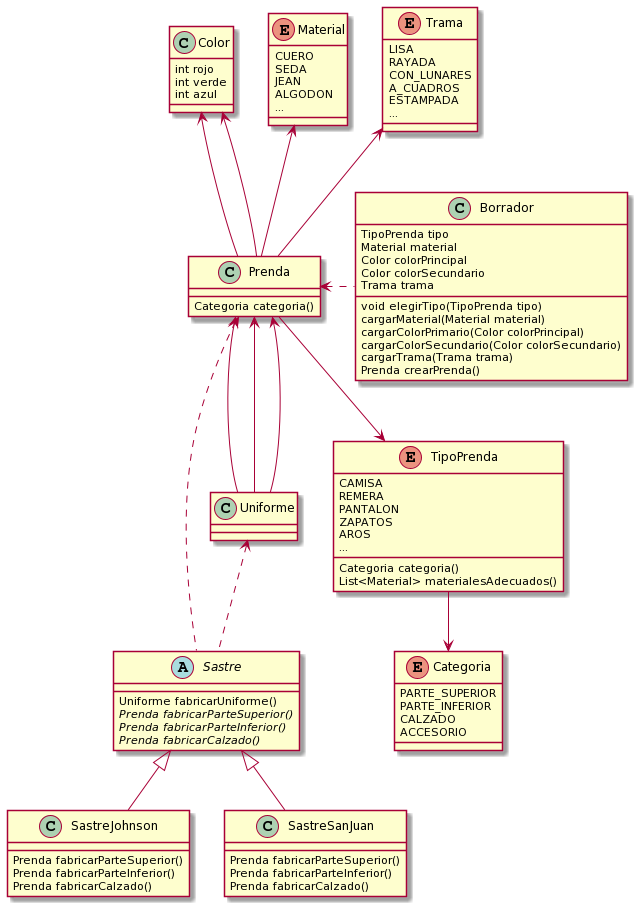

The diagram above was rendered by PlantUML. Its source (embedded in the PNG):
@startuml
Prenda-down->TipoPrenda
TipoPrenda-down->Categoria
Prenda-up->Trama
Prenda-up->Material
Prenda-up->Color
Prenda-up->Color
Borrador..left>Prenda
Uniforme-up->Prenda
Uniforme-up->Prenda
Uniforme-up->Prenda
Sastre..up>Uniforme
Sastre..up>Prenda
SastreJohnson--up|>Sastre
SastreSanJuan--up|>Sastre

enum TipoPrenda{
	CAMISA
	REMERA
	PANTALON
	ZAPATOS
	AROS
	...
	Categoria categoria()
List<Material> materialesAdecuados()
}

enum Categoria{
	PARTE_SUPERIOR
	PARTE_INFERIOR
	CALZADO
	ACCESORIO
}

enum Material{
	CUERO
	SEDA
	JEAN
	ALGODON
	...
}

enum Trama{
LISA
RAYADA
CON_LUNARES
A_CUADROS
ESTAMPADA
...
}

class Color{
	int rojo
int verde
int azul
}

class Prenda{
	Categoria categoria()
}

class Borrador{
TipoPrenda tipo
	Material material
	Color colorPrincipal
	Color colorSecundario
	Trama trama
void elegirTipo(TipoPrenda tipo)
	cargarMaterial(Material material)
	cargarColorPrimario(Color colorPrincipal)
	cargarColorSecundario(Color colorSecundario)
	cargarTrama(Trama trama)
	Prenda crearPrenda()

}

class Uniforme{}

abstract class Sastre{
Uniforme fabricarUniforme()
{abstract} Prenda fabricarParteSuperior()
{abstract} Prenda fabricarParteInferior()
{abstract} Prenda fabricarCalzado()
}

class SastreSanJuan{
Prenda fabricarParteSuperior()
Prenda fabricarParteInferior()
Prenda fabricarCalzado()
}

class SastreJohnson{
Prenda fabricarParteSuperior()
Prenda fabricarParteInferior()
Prenda fabricarCalzado()
}
@enduml